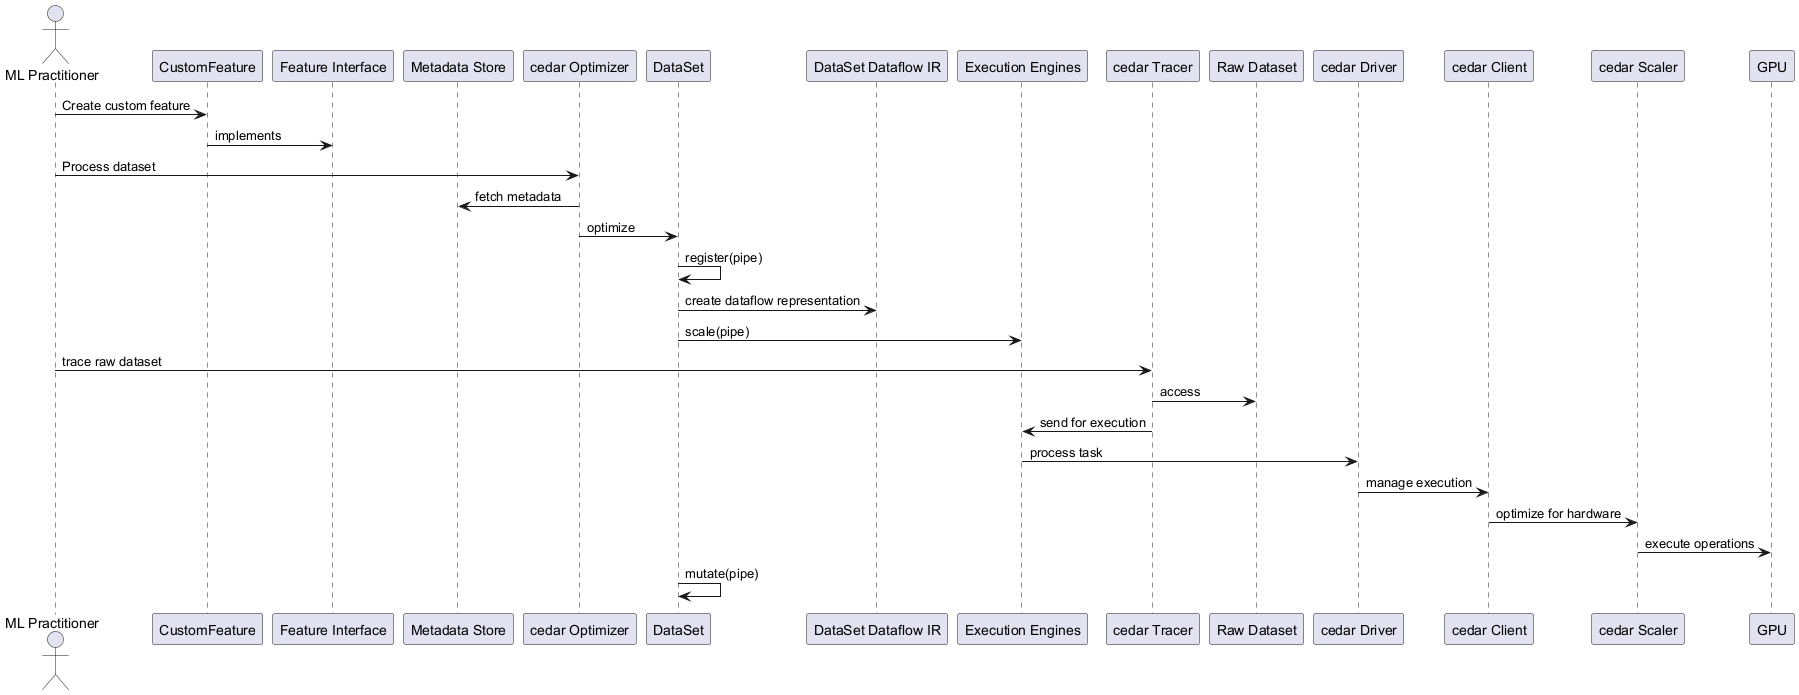

The diagram above was rendered by PlantUML. Its source (embedded in the PNG):
@startuml
actor "ML Practitioner" as user
participant "CustomFeature" as feature
participant "Feature Interface" as interface
participant "Metadata Store" as meta
participant "cedar Optimizer" as optimizer
participant "DataSet" as dataset
participant "DataSet Dataflow IR" as ir
participant "Execution Engines" as engines
participant "cedar Tracer" as tracer
participant "Raw Dataset" as raw
participant "cedar Driver" as driver
participant "cedar Client" as client
participant "cedar Scaler" as scaler
participant "GPU" as gpu

user -> feature : Create custom feature
feature -> interface : implements
user -> optimizer : Process dataset
optimizer -> meta : fetch metadata
optimizer -> dataset : optimize
dataset -> dataset : register(pipe)
dataset -> ir : create dataflow representation
dataset -> engines : scale(pipe)
user -> tracer : trace raw dataset
tracer -> raw : access
tracer -> engines : send for execution
engines -> driver : process task
driver -> client : manage execution
client -> scaler : optimize for hardware
scaler -> gpu : execute operations
dataset -> dataset : mutate(pipe)
@enduml